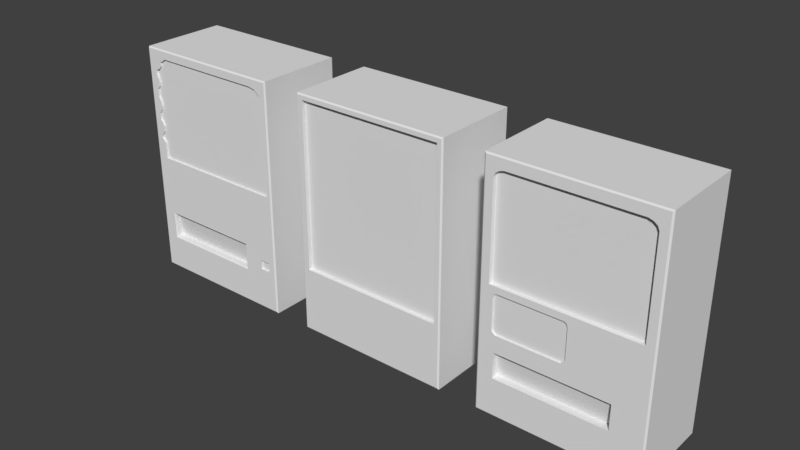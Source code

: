 # Source: vending1.blend  (saved by Blender 2.78.0; exported with 4.5.12 LTS)
import bpy
from mathutils import Matrix  # noqa: F401  (used for matrix-valued properties, if any)

bpy.ops.wm.read_factory_settings(use_empty=True)
scene = bpy.context.scene
scene.name = 'Scene'

# ---- collections
col_collection_1 = bpy.data.collections.new('Collection 1'); scene.collection.children.link(col_collection_1)

# ---- world
world_world = bpy.data.worlds.new('World'); scene.world = world_world
world_world.color = (0.05088, 0.05088, 0.05088)
world_world.use_sun_shadow = False
world_world.sun_shadow_jitter_overblur = 0.0
world_world.cycles.sampling_method = 'MANUAL'

# ---- meshes
me_plane_004 = bpy.data.meshes.new('Plane.004')
me_plane_004.from_pydata([(-0.7049, -0.3076, 0.0659), (-0.7049, -0.3076, 1.013), (-0.689, -0.3076, 1.049), (-0.6549, -0.3076, 1.074), (-0.6094, -0.3076, 1.088), (0.0, -0.3076, 1.088), (0.0, -0.3076, 0.0659), (0.7049, -0.3076, 0.0659), (0.7049, -0.3076, 1.013), (0.689, -0.3076, 1.049), (0.6549, -0.3076, 1.074), (0.6094, -0.3076, 1.088)], [], [(5, 4, 3, 2, 1, 0, 6), (5, 6, 7, 8, 9, 10, 11)])
_uv = me_plane_004.uv_layers.new(name='UVMap')
_uv.uv.foreach_set('vector', [0.8548, 0.9307, 0.7335, 0.9315, 0.7247, 0.9262, 0.7181, 0.9162, 0.7148, 0.9015, 0.7069, 0.5216, 0.8464, 0.5192, 0.8548, 0.931, 0.8464, 0.5192, 0.9874, 0.52, 0.9912, 0.8993, 0.9882, 0.9142, 0.9817, 0.9247, 0.9731, 0.9306])
me_plane_004.use_remesh_preserve_volume = False
me_plane_004.use_remesh_preserve_attributes = False
me_plane_004.use_mirror_vertex_groups = False
me_plane_004.update()
me_plane_003 = bpy.data.meshes.new('Plane.003')
me_plane_003.from_pydata([(-0.7991, 0.5324, -1.2), (-0.7991, 0.5324, 1.2), (-0.7834, -0.3476, 1.187), (-0.7991, -0.3343, 1.2), (-0.7991, -0.3343, -1.2), (-0.7834, -0.3476, -1.184), (-0.7991, -2.533e-07, 1.2), (-0.7991, 2.235e-07, -1.2), (-0.7049, -0.3476, 0.0659), (-0.7049, -0.3476, 1.013), (-0.689, -0.3476, 1.049), (-0.6549, -0.3476, 1.074), (-0.6094, -0.3476, 1.088), (-0.7049, -0.2676, 0.0659), (-0.7049, -0.2676, 1.013), (-0.689, -0.2676, 1.049), (-0.6549, -0.2676, 1.074), (-0.6094, -0.2676, 1.088), (-0.6256, -0.3476, -0.002374), (-0.6448, -0.3476, -0.01007), (-0.6575, -0.3476, -0.02541), (-0.6633, -0.3476, -0.04764), (-0.6633, -0.3476, -0.3499), (-0.6546, -0.3476, -0.3708), (-0.6241, -0.3476, -0.3924), (-0.6256, -0.3276, -0.002374), (-0.6448, -0.3276, -0.01007), (-0.6575, -0.3276, -0.02541), (-0.6633, -0.3276, -0.04764), (-0.6633, -0.3276, -0.3499), (-0.6546, -0.3276, -0.3708), (-0.6241, -0.3276, -0.3924), (0.7991, 0.5324, -1.2), (0.7991, 0.5324, 1.2), (0.7834, -0.3476, 1.187), (0.7991, -0.3343, 1.2), (0.7991, -0.3343, -1.2), (0.7834, -0.3476, -1.184), (0.7991, -2.533e-07, 1.2), (0.7991, 2.235e-07, -1.2), (0.0, 2.235e-07, -1.2), (0.0, -2.235e-07, 1.2), (0.0, -0.3476, 1.187), (0.0, -0.3343, 1.2), (0.0, -0.3476, -1.184), (0.0, -0.3343, -1.2), (0.0, 0.5324, 1.2), (0.0, 0.5324, -1.2), (0.0, -0.3476, 1.088), (0.0, -0.3476, 0.0659), (0.7049, -0.3476, 0.0659), (0.7049, -0.3476, 1.013), (0.689, -0.3476, 1.049), (0.6549, -0.3476, 1.074), (0.6094, -0.3476, 1.088), (0.0, 0.04, -1.2), (0.0, 0.04, 1.2), (0.0, -0.2676, 1.088), (0.0, -0.2676, 0.0659), (0.7049, -0.2676, 0.0659), (0.7049, -0.2676, 1.013), (0.689, -0.2676, 1.049), (0.6549, -0.2676, 1.074), (0.6094, -0.2676, 1.088), (0.0, -0.3476, -0.002374), (0.0, -0.3476, -0.3924), (0.006661, -0.3476, -0.002374), (0.02584, -0.3476, -0.01007), (0.03855, -0.3476, -0.02541), (0.04437, -0.3476, -0.04764), (0.04437, -0.3476, -0.3499), (0.0356, -0.3476, -0.3708), (0.005118, -0.3476, -0.3924), (0.0, -0.3276, -0.002374), (0.0, -0.3276, -0.3924), (0.006661, -0.3276, -0.002374), (0.02584, -0.3276, -0.01007), (0.03855, -0.3276, -0.02541), (0.04437, -0.3276, -0.04764), (0.04437, -0.3276, -0.3499), (0.0356, -0.3276, -0.3708), (0.005118, -0.3276, -0.3924), (0.7834, -0.3476, 0.0659), (0.07478, -0.3476, 0.0659), (0.07478, -0.3476, -1.184), (0.07478, -0.3476, -0.5636), (0.07478, -0.3476, -0.818), (0.0, -0.3476, -0.5636), (0.0, -0.3476, -0.818), (-0.6316, -0.3476, -0.5636), (-0.6334, -0.3476, -0.818), (0.4794, -0.3476, -0.5636), (0.4794, -0.3476, -0.818), (0.07478, -0.3076, -0.5636), (0.07478, -0.2676, -0.818), (2.712e-10, -0.3076, -0.5636), (2.712e-10, -0.2676, -0.818), (-0.6316, -0.3076, -0.5636), (-0.6334, -0.2676, -0.818), (0.4794, -0.3076, -0.5636), (0.4794, -0.2676, -0.818), (0.7834, -0.3476, -0.5636), (0.7834, -0.3476, -0.818)], [(40, 55), (41, 56)], [(1, 0, 7, 6), (4, 45, 44, 5), (4, 5, 2, 3), (46, 1, 6, 41), (6, 7, 4, 3), (41, 6, 3, 43), (3, 2, 42, 43), (7, 40, 45, 4), (44, 88, 90, 89, 87, 65, 24, 23, 22, 21, 20, 19, 18, 64, 49, 8, 9, 10, 11, 12, 48, 42, 2, 5), (0, 47, 40, 7), (0, 1, 46, 47), (57, 17, 16, 15, 14, 13, 58), (11, 10, 15, 16), (9, 8, 13, 14), (73, 25, 26, 27, 28, 29, 30, 31, 74), (12, 11, 16, 17), (10, 9, 14, 15), (8, 49, 58, 13), (48, 12, 17, 57), (22, 23, 30, 29), (19, 20, 27, 26), (23, 24, 31, 30), (20, 21, 28, 27), (64, 18, 25, 73), (24, 65, 74, 31), (21, 22, 29, 28), (18, 19, 26, 25), (33, 38, 39, 32), (36, 37, 84, 44, 45), (36, 35, 34, 82, 101, 102, 37), (46, 41, 38, 33), (38, 35, 36, 39), (41, 43, 35, 38), (35, 43, 42, 34), (39, 36, 45, 40), (44, 84, 86, 88), (32, 39, 40, 47), (32, 47, 46, 33), (57, 58, 59, 60, 61, 62, 63), (53, 62, 61, 52), (51, 60, 59, 50), (73, 74, 81, 80, 79, 78, 77, 76, 75), (54, 63, 62, 53), (52, 61, 60, 51), (50, 59, 58, 49, 83), (48, 57, 63, 54), (70, 79, 80, 71), (67, 76, 77, 68), (71, 80, 81, 72), (68, 77, 78, 69), (64, 73, 75, 66), (72, 81, 74, 65), (69, 78, 79, 70), (66, 75, 76, 67), (96, 94, 93, 95), (50, 82, 34, 42, 48, 54, 53, 52, 51), (83, 85, 91, 101, 82, 50), (86, 92, 100, 94), (87, 85, 83, 49, 64, 66, 67, 68, 69, 70, 71, 72, 65), (85, 87, 95, 93), (87, 89, 97, 95), (95, 97, 98, 96), (94, 100, 99, 93), (91, 85, 93, 99), (90, 88, 96, 98), (88, 86, 94, 96), (92, 91, 99, 100), (89, 90, 98, 97), (101, 91, 92, 102), (102, 92, 86, 84, 37)])
_uv = me_plane_003.uv_layers.new(name='UVMap')
_uv.uv.foreach_set('vector', [0.3659, 0.7315, 0.3657, 0.7143, 0.3653, 0.7143, 0.3655, 0.7315, 0.3999, 0.711, 0.3999, 0.711, 0.3999, 0.711, 0.3999, 0.711, 0.3999, 0.711, 0.3999, 0.711, 0.3999, 0.7071, 0.3999, 0.7071, 0.3609, 0.9414, 0.3609, 0.9414, 0.3593, 0.9415, 0.3593, 0.9415, 0.3701, 0.9944, 0.3645, 0.5136, 0.3494, 0.5139, 0.355, 0.9947, 0.3593, 0.9415, 0.3593, 0.9415, 0.3582, 0.9415, 0.3582, 0.9415, 0.3999, 0.7075, 0.3999, 0.7075, 0.3999, 0.7075, 0.3999, 0.7075, 0.3565, 0.5136, 0.3565, 0.5136, 0.3494, 0.5139, 0.3494, 0.5139, 0.8351, 0.01004, 0.8369, 0.1524, 0.7111, 0.1524, 0.7135, 0.2669, 0.8381, 0.2669, 0.8389, 0.332, 0.7163, 0.3344, 0.7105, 0.3433, 0.709, 0.3519, 0.7114, 0.4752, 0.7127, 0.4842, 0.7153, 0.4904, 0.7191, 0.4934, 0.8408, 0.4907, 0.8412, 0.5184, 0.7042, 0.5216, 0.7121, 0.9079, 0.7154, 0.9225, 0.7221, 0.9325, 0.7308, 0.9378, 0.8461, 0.9341, 0.8466, 0.9743, 0.6986, 0.9793, 0.6782, 0.01205, 0.3678, 0.5132, 0.3678, 0.5132, 0.3565, 0.5136, 0.3565, 0.5136, 0.3645, 0.7345, 0.3645, 0.7445, 0.3659, 0.7445, 0.3659, 0.7345, 0.8548, 0.9307, 0.7335, 0.9315, 0.7247, 0.9262, 0.7181, 0.9162, 0.7148, 0.9015, 0.7069, 0.5216, 0.8464, 0.5192, 0.7201, 0.7109, 0.7201, 0.7109, 0.7201, 0.7109, 0.7201, 0.7109, 0.7201, 0.7108, 0.72, 0.7081, 0.72, 0.7081, 0.7201, 0.7108, 0.8408, 0.4907, 0.7191, 0.4934, 0.7153, 0.4904, 0.7127, 0.4842, 0.7114, 0.4752, 0.709, 0.3519, 0.7105, 0.3433, 0.7163, 0.3344, 0.8389, 0.332, 0.7202, 0.711, 0.7201, 0.7109, 0.7201, 0.7109, 0.7202, 0.711, 0.7201, 0.7109, 0.7201, 0.7108, 0.7201, 0.7108, 0.7201, 0.7109, 0.72, 0.7081, 0.7209, 0.7081, 0.7209, 0.7081, 0.72, 0.7081, 0.721, 0.711, 0.7202, 0.711, 0.7202, 0.711, 0.721, 0.711, 0.7244, 0.4592, 0.7245, 0.4589, 0.7245, 0.4589, 0.7244, 0.4592, 0.7247, 0.4643, 0.7246, 0.4641, 0.7246, 0.4641, 0.7247, 0.4643, 0.7245, 0.4589, 0.7247, 0.4586, 0.7247, 0.4586, 0.7245, 0.4589, 0.7246, 0.4641, 0.7245, 0.4637, 0.7245, 0.4637, 0.7246, 0.4641, 0.7293, 0.4643, 0.7248, 0.4644, 0.7248, 0.4644, 0.7293, 0.4643, 0.7247, 0.4586, 0.7292, 0.4585, 0.7292, 0.4585, 0.7247, 0.4586, 0.7245, 0.4637, 0.7244, 0.4592, 0.7244, 0.4592, 0.7245, 0.4637, 0.7248, 0.4644, 0.7247, 0.4643, 0.7247, 0.4643, 0.7248, 0.4644, 0.3659, 0.7315, 0.3655, 0.7315, 0.3653, 0.7143, 0.3657, 0.7143, 0.3999, 0.711, 0.3999, 0.711, 0.3999, 0.711, 0.3999, 0.711, 0.3999, 0.711, 0.3999, 0.711, 0.3999, 0.7071, 0.3999, 0.7071, 0.3999, 0.7089, 0.3999, 0.71, 0.3999, 0.7104, 0.3999, 0.711, 0.3609, 0.9414, 0.3593, 0.9415, 0.3593, 0.9415, 0.3609, 0.9414, 0.3701, 0.9944, 0.355, 0.9947, 0.3494, 0.5139, 0.3645, 0.5136, 0.3593, 0.9415, 0.3582, 0.9415, 0.3582, 0.9415, 0.3593, 0.9415, 0.3999, 0.7075, 0.3999, 0.7075, 0.3999, 0.7075, 0.3999, 0.7075, 0.3565, 0.5136, 0.3494, 0.5139, 0.3494, 0.5139, 0.3565, 0.5136, 0.8337, 0.01041, 0.8487, 0.01041, 0.8487, 0.1524, 0.8337, 0.1524, 0.3678, 0.5132, 0.3565, 0.5136, 0.3565, 0.5136, 0.3678, 0.5132, 0.3645, 0.7345, 0.3659, 0.7345, 0.3659, 0.7445, 0.3645, 0.7445, 0.8548, 0.931, 0.8464, 0.5192, 0.9874, 0.52, 0.9912, 0.8993, 0.9882, 0.9142, 0.9817, 0.9247, 0.9731, 0.9306, 0.7201, 0.7109, 0.7201, 0.7109, 0.7201, 0.7109, 0.7201, 0.7109, 0.7201, 0.7108, 0.7201, 0.7108, 0.72, 0.7081, 0.72, 0.7081, 0.8408, 0.4907, 0.8389, 0.332, 0.7163, 0.3344, 0.7105, 0.3433, 0.709, 0.3519, 0.7114, 0.4752, 0.7127, 0.4842, 0.7153, 0.4904, 0.7191, 0.4934, 0.7202, 0.711, 0.7202, 0.711, 0.7201, 0.7109, 0.7201, 0.7109, 0.7201, 0.7109, 0.7201, 0.7109, 0.7201, 0.7108, 0.7201, 0.7108, 0.72, 0.7081, 0.72, 0.7081, 0.7209, 0.7081, 0.7209, 0.7081, 0.7208, 0.7081, 0.721, 0.711, 0.721, 0.711, 0.7202, 0.711, 0.7202, 0.711, 0.7244, 0.4592, 0.7244, 0.4592, 0.7245, 0.4589, 0.7245, 0.4589, 0.7247, 0.4643, 0.7247, 0.4643, 0.7246, 0.4641, 0.7246, 0.4641, 0.7245, 0.4589, 0.7245, 0.4589, 0.7247, 0.4586, 0.7247, 0.4586, 0.7246, 0.4641, 0.7246, 0.4641, 0.7245, 0.4637, 0.7245, 0.4637, 0.7293, 0.4643, 0.7293, 0.4643, 0.7248, 0.4644, 0.7248, 0.4644, 0.7247, 0.4586, 0.7247, 0.4586, 0.7292, 0.4585, 0.7292, 0.4585, 0.7245, 0.4637, 0.7245, 0.4637, 0.7244, 0.4592, 0.7244, 0.4592, 0.7248, 0.4644, 0.7248, 0.4644, 0.7247, 0.4643, 0.7247, 0.4643, 0.8205, 0.1624, 0.8328, 0.1622, 0.8333, 0.2573, 0.8209, 0.2575, 0.7042, 0.5216, 0.689, 0.522, 0.6986, 0.9793, 0.8466, 0.9743, 0.8461, 0.9341, 0.7308, 0.9378, 0.7221, 0.9325, 0.7154, 0.9225, 0.7121, 0.9079, 0.8487, 0.5103, 0.8487, 0.2669, 0.939, 0.2669, 0.9896, 0.2665, 0.9971, 0.5103, 0.9746, 0.5103, 0.799, 0.1844, 0.7964, 0.1844, 0.7964, 0.1844, 0.799, 0.1844, 0.7187, 0.3179, 0.703, 0.317, 0.7048, 0.5188, 0.7209, 0.5184, 0.7201, 0.4979, 0.7173, 0.4975, 0.7135, 0.4943, 0.7109, 0.4878, 0.7096, 0.4783, 0.7071, 0.3488, 0.7087, 0.3398, 0.7145, 0.3304, 0.7186, 0.3309, 0.7893, 0.1839, 0.7897, 0.1822, 0.7897, 0.1822, 0.7893, 0.1839, 0.7923, 0.1809, 0.7895, 0.181, 0.7895, 0.181, 0.7923, 0.1809, 0.8209, 0.2575, 0.7166, 0.2592, 0.7158, 0.1641, 0.8205, 0.1624, 0.8328, 0.1622, 0.9313, 0.1607, 0.9317, 0.2557, 0.8333, 0.2573, 0.7894, 0.181, 0.792, 0.181, 0.792, 0.181, 0.7894, 0.181, 0.7965, 0.1844, 0.7993, 0.1844, 0.7993, 0.1844, 0.7965, 0.1844, 0.7967, 0.1874, 0.7963, 0.1884, 0.7963, 0.1884, 0.7967, 0.1874, 0.7964, 0.1844, 0.7964, 0.1867, 0.7964, 0.1867, 0.7964, 0.1844, 0.7966, 0.1867, 0.7965, 0.1844, 0.7965, 0.1844, 0.7966, 0.1867, 0.9981, 0.267, 0.939, 0.2669, 0.9395, 0.1524, 0.9981, 0.1552, 0.9971, 0.1567, 0.9395, 0.1524, 0.8487, 0.1524, 0.8487, 0.01041, 0.9971, 0.01041])
me_plane_003.use_remesh_preserve_volume = False
me_plane_003.use_remesh_preserve_attributes = False
me_plane_003.use_mirror_vertex_groups = False
me_plane_003.update()
me_plane_002 = bpy.data.meshes.new('Plane.002')
me_plane_002.from_pydata([(-0.8007, 0.6665, -1.302), (0.7993, 0.6665, -1.302), (-0.8007, 0.6665, 1.098), (0.7993, 0.6665, 1.098), (-0.7945, -0.2135, 1.085), (-0.8007, -0.2001, 1.098), (-0.8007, -0.2001, -1.302), (-0.7945, -0.2135, -1.285), (0.7993, -0.2001, -1.302), (0.786, -0.2135, -1.285), (0.786, -0.2135, 1.085), (0.7993, -0.2001, 1.098), (-0.8007, 0.1341, 1.098), (0.7993, 0.1341, -1.302), (0.7993, 0.1341, 1.098), (-0.8007, 0.1341, -1.302), (-0.7407, -0.2135, 1.043), (0.7441, -0.2135, 1.043), (0.7441, -0.2135, -0.6387), (-0.7351, -0.2135, -0.6387), (-0.7407, -0.1735, 1.043), (0.7441, -0.1735, 1.043), (0.7441, -0.1735, -0.6387), (-0.7351, -0.1735, -0.6387)], [], [(0, 2, 3, 1), (2, 0, 15, 12), (7, 9, 10, 17, 18, 19, 16, 4), (1, 3, 14, 13), (0, 1, 13, 15), (11, 10, 9, 8), (6, 8, 9, 7), (5, 4, 10, 11), (6, 7, 4, 5), (3, 2, 12, 14), (12, 15, 6, 5), (14, 12, 5, 11), (15, 13, 8, 6), (13, 14, 11, 8), (21, 20, 23, 22), (4, 16, 17, 10), (19, 18, 22, 23), (17, 16, 20, 21), (16, 19, 23, 20), (18, 17, 21, 22)])
_uv = me_plane_002.uv_layers.new(name='UVMap')
_uv.uv.foreach_set('vector', [0.3645, 0.7345, 0.3645, 0.7445, 0.3673, 0.7445, 0.3673, 0.7345, 0.3659, 0.7315, 0.3657, 0.7143, 0.3653, 0.7143, 0.3655, 0.7315, 0.369, 0.02317, 0.6453, 0.01376, 0.666, 0.9813, 0.6582, 0.9645, 0.6435, 0.278, 0.3836, 0.2866, 0.3936, 0.9726, 0.3843, 0.9899, 0.3657, 0.7143, 0.3659, 0.7315, 0.3655, 0.7315, 0.3653, 0.7143, 0.3678, 0.5132, 0.3678, 0.5132, 0.3565, 0.5136, 0.3565, 0.5136, 0.3999, 0.7071, 0.3999, 0.7071, 0.3999, 0.711, 0.3999, 0.711, 0.3999, 0.711, 0.3999, 0.711, 0.3999, 0.711, 0.3999, 0.711, 0.3999, 0.7075, 0.3999, 0.7075, 0.3999, 0.7075, 0.3999, 0.7075, 0.3999, 0.711, 0.3999, 0.711, 0.3999, 0.7071, 0.3999, 0.7071, 0.3609, 0.9414, 0.3609, 0.9414, 0.3593, 0.9415, 0.3593, 0.9415, 0.3701, 0.9944, 0.3645, 0.5136, 0.3494, 0.5139, 0.355, 0.9947, 0.3593, 0.9415, 0.3593, 0.9415, 0.3582, 0.9415, 0.3582, 0.9415, 0.3565, 0.5136, 0.3565, 0.5136, 0.3494, 0.5139, 0.3494, 0.5139, 0.3645, 0.5136, 0.3701, 0.9944, 0.355, 0.9947, 0.3494, 0.5139, 0.6569, 0.9567, 0.3948, 0.9645, 0.3849, 0.2944, 0.6424, 0.286, 0.3843, 0.9899, 0.3936, 0.9726, 0.6582, 0.9645, 0.666, 0.9813, 0.651, 0.6332, 0.6517, 0.6332, 0.6517, 0.6332, 0.651, 0.6332, 0.6517, 0.6351, 0.651, 0.6351, 0.651, 0.6351, 0.6517, 0.6351, 0.651, 0.6351, 0.651, 0.6332, 0.651, 0.6332, 0.651, 0.6351, 0.6517, 0.6332, 0.6517, 0.6351, 0.6517, 0.6351, 0.6517, 0.6332])
me_plane_002.use_remesh_preserve_volume = False
me_plane_002.use_remesh_preserve_attributes = False
me_plane_002.use_mirror_vertex_groups = False
me_plane_002.update()
me_plane_001 = bpy.data.meshes.new('Plane.001')
me_plane_001.from_pydata([(0.7473, -0.54, -0.02821), (0.7473, -0.54, 0.9075), (0.7167, -0.54, 0.9687), (0.6617, -0.54, 1.015), (0.5914, -0.54, 1.03), (-0.5743, -0.54, 1.03), (-0.6835, -0.54, -0.02821), (-0.6835, -0.54, 0.1406), (-0.7258, -0.54, 0.1829), (-0.7258, -0.54, 0.2028), (-0.6908, -0.54, 0.2541), (-0.682, -0.54, 0.316), (-0.7041, -0.54, 0.3617), (-0.7233, -0.54, 0.3794), (-0.7233, -0.54, 0.4415), (-0.6938, -0.54, 0.4856), (-0.6835, -0.54, 0.5298), (-0.6953, -0.54, 0.5829), (-0.7174, -0.54, 0.6227), (-0.7174, -0.54, 0.6951), (-0.6879, -0.54, 0.7348), (-0.6849, -0.54, 0.7732), (-0.6938, -0.54, 0.8145), (-0.7144, -0.54, 0.8587), (-0.7144, -0.54, 0.8977), (-0.6731, -0.54, 0.9103), (-0.6451, -0.54, 0.9428), (-0.6437, -0.54, 0.9929), (-0.6142, -0.54, 1.0)], [], [(5, 28, 27, 26, 25, 24, 23, 22, 21, 20, 19, 18, 17, 16, 15, 14, 13, 12, 11, 10, 9, 8, 7, 6, 0, 1, 2, 3, 4)])
_uv = me_plane_001.uv_layers.new(name='UVMap')
_uv.uv.foreach_set('vector', [0.05491, 0.9514, 0.04726, 0.94, 0.04161, 0.9371, 0.04128, 0.9177, 0.03591, 0.9051, 0.02803, 0.9003, 0.02802, 0.8852, 0.03195, 0.868, 0.03362, 0.852, 0.03305, 0.8372, 0.02744, 0.8219, 0.02743, 0.7939, 0.03163, 0.7784, 0.03386, 0.7579, 0.03189, 0.7408, 0.02629, 0.7238, 0.02629, 0.6997, 0.02992, 0.6929, 0.0341, 0.6751, 0.03242, 0.6512, 0.0258, 0.6314, 0.02579, 0.6237, 0.03378, 0.6072, 0.03367, 0.5418, 0.3331, 0.5364, 0.3377, 0.9031, 0.3322, 0.9271, 0.3219, 0.9451, 0.3086, 0.9511])
me_plane_001.use_remesh_preserve_volume = False
me_plane_001.use_remesh_preserve_attributes = False
me_plane_001.use_mirror_vertex_groups = False
me_plane_001.update()
me_plane = bpy.data.meshes.new('Plane')
me_plane.from_pydata([(-0.8, 0.32, -1.28), (0.8, 0.32, -1.28), (-0.8, 0.32, 1.12), (0.8, 0.32, 1.12), (0.7473, -0.56, -0.02821), (0.7473, -0.56, 0.9075), (0.7167, -0.56, 0.9687), (0.6617, -0.56, 1.015), (0.5914, -0.56, 1.03), (-0.5743, -0.56, 1.03), (-0.6835, -0.56, -0.02821), (-0.6835, -0.56, 0.1406), (-0.7258, -0.56, 0.1829), (-0.7258, -0.56, 0.2028), (-0.6908, -0.56, 0.2541), (-0.682, -0.56, 0.316), (-0.7041, -0.56, 0.3617), (-0.7233, -0.56, 0.3794), (-0.7233, -0.56, 0.4415), (-0.6938, -0.56, 0.4856), (-0.6835, -0.56, 0.5298), (-0.6953, -0.56, 0.5829), (-0.7174, -0.56, 0.6227), (-0.7174, -0.56, 0.6951), (-0.6879, -0.56, 0.7348), (-0.6849, -0.56, 0.7732), (-0.6938, -0.56, 0.8145), (-0.7144, -0.56, 0.8587), (-0.7144, -0.56, 0.8977), (-0.6731, -0.56, 0.9103), (-0.6451, -0.56, 0.9428), (-0.6437, -0.56, 0.9929), (-0.6142, -0.56, 1.0), (0.7473, -0.41, -0.02821), (0.7473, -0.41, 0.9075), (0.7167, -0.41, 0.9687), (0.6617, -0.41, 1.015), (0.5914, -0.41, 1.03), (-0.5743, -0.41, 1.03), (-0.6835, -0.41, -0.02821), (-0.6835, -0.41, 0.1406), (-0.7258, -0.41, 0.1829), (-0.7258, -0.41, 0.2028), (-0.6908, -0.41, 0.2541), (-0.682, -0.41, 0.316), (-0.7041, -0.41, 0.3617), (-0.7233, -0.41, 0.3794), (-0.7233, -0.41, 0.4415), (-0.6938, -0.41, 0.4856), (-0.6835, -0.41, 0.5298), (-0.6953, -0.41, 0.5829), (-0.7174, -0.41, 0.6227), (-0.7174, -0.41, 0.6951), (-0.6879, -0.41, 0.7348), (-0.6849, -0.41, 0.7732), (-0.6938, -0.41, 0.8145), (-0.7144, -0.41, 0.8587), (-0.7144, -0.41, 0.8977), (-0.6731, -0.41, 0.9103), (-0.6451, -0.41, 0.9428), (-0.6437, -0.41, 0.9929), (-0.6142, -0.41, 1.0), (0.3967, -0.48, -0.9049), (-0.6483, -0.48, -0.9049), (-0.6483, -0.52, -0.6512), (0.3952, -0.52, -0.6512), (0.7199, -0.56, -0.8436), (0.6112, -0.56, -0.8436), (0.6112, -0.56, -0.7472), (0.7194, -0.56, -0.7472), (0.7199, -0.54, -0.8436), (0.6112, -0.54, -0.8436), (0.6112, -0.54, -0.7472), (0.7194, -0.54, -0.7472), (0.4101, -0.56, -0.9174), (0.3967, -0.547, -0.9049), (-0.6483, -0.547, -0.9049), (-0.662, -0.56, -0.9193), (-0.6483, -0.547, -0.6512), (-0.6616, -0.56, -0.6367), (0.3952, -0.547, -0.6512), (0.4096, -0.56, -0.6379), (-0.7938, -0.56, 1.107), (-0.8, -0.5466, 1.12), (-0.8, -0.5466, -1.28), (-0.7938, -0.56, -1.264), (0.8, -0.5466, -1.28), (0.7866, -0.56, -1.264), (0.7866, -0.56, 1.107), (0.8, -0.5466, 1.12), (0.7866, -0.56, -0.02821), (0.8, -0.5466, -0.02821), (-0.7938, -0.56, -0.02821), (-0.8, -0.5466, -0.02821), (0.7473, -0.56, 1.107), (0.7473, -0.5466, 1.12), (-0.7938, -0.56, 1.03), (-0.8, -0.5466, 1.03), (-0.8, -0.2124, 1.12), (0.8, -0.2124, -1.28), (0.8, -0.2124, 1.12), (-0.8, -0.2124, -1.28)], [], [(0, 2, 3, 1), (75, 80, 65, 62), (87, 66, 67, 68, 81, 74), (96, 9, 8, 7, 6, 5, 94, 82), (2, 0, 101, 98), (79, 81, 68, 69, 66, 87, 90, 4, 10, 92, 85, 77), (38, 61, 60, 59, 58, 57, 56, 55, 54, 53, 52, 51, 50, 49, 48, 47, 46, 45, 44, 43, 42, 41, 40, 39, 33, 34, 35, 36, 37), (92, 10, 11, 12, 13, 14, 15, 16, 17, 18, 19, 20, 21, 22, 23, 24, 25, 26, 27, 28, 29, 30, 31, 32, 9, 96), (85, 87, 74, 77), (16, 15, 44, 45), (30, 29, 58, 59), (17, 16, 45, 46), (4, 5, 34, 33), (31, 30, 59, 60), (18, 17, 46, 47), (5, 6, 35, 34), (32, 31, 60, 61), (19, 18, 47, 48), (6, 7, 36, 35), (9, 32, 61, 38), (20, 19, 48, 49), (7, 8, 37, 36), (21, 20, 49, 50), (22, 21, 50, 51), (8, 9, 38, 37), (23, 22, 51, 52), (10, 4, 33, 39), (24, 23, 52, 53), (11, 10, 39, 40), (25, 24, 53, 54), (12, 11, 40, 41), (26, 25, 54, 55), (13, 12, 41, 42), (27, 26, 55, 56), (14, 13, 42, 43), (28, 27, 56, 57), (15, 14, 43, 44), (29, 28, 57, 58), (78, 76, 63, 64), (63, 62, 65, 64), (1, 3, 100, 99), (94, 5, 4, 90, 88), (80, 78, 64, 65), (72, 71, 70, 73), (76, 75, 62, 63), (66, 69, 73, 70), (68, 67, 71, 72), (69, 68, 72, 73), (67, 66, 70, 71), (75, 76, 77, 74), (76, 78, 79, 77), (78, 80, 81, 79), (80, 75, 74, 81), (0, 1, 99, 101), (93, 84, 85, 92), (84, 86, 87, 85), (91, 89, 88, 90), (95, 83, 82, 94), (86, 91, 90, 87), (97, 93, 92, 96), (89, 95, 94, 88), (83, 97, 96, 82), (3, 2, 98, 100), (98, 101, 84, 93, 97, 83), (100, 98, 83, 95, 89), (101, 99, 86, 84), (99, 100, 89, 91, 86)])
_uv = me_plane.uv_layers.new(name='UVMap')
_uv.uv.foreach_set('vector', [0.3645, 0.7345, 0.3645, 0.7445, 0.3673, 0.7445, 0.3673, 0.7345, 0.1396, 0.2071, 0.1396, 0.2106, 0.1396, 0.2106, 0.1396, 0.2071, 0.3361, 0.02877, 0.3256, 0.2003, 0.3051, 0.201, 0.3056, 0.2402, 0.2679, 0.278, 0.267, 0.1722, 0.0109, 0.9638, 0.0534, 0.9637, 0.3101, 0.9634, 0.3236, 0.9571, 0.334, 0.9384, 0.3396, 0.9135, 0.3406, 0.9946, 0.0109, 0.9946, 0.3659, 0.7315, 0.3657, 0.7143, 0.3653, 0.7143, 0.3655, 0.7315, 0.03739, 0.2896, 0.2679, 0.278, 0.3056, 0.2402, 0.326, 0.2396, 0.3256, 0.2003, 0.3361, 0.02868, 0.3424, 0.5322, 0.3349, 0.5324, 0.0319, 0.538, 0.01088, 0.5384, 0.01094, 0.04168, 0.03731, 0.1801, 0.05491, 0.9514, 0.04726, 0.94, 0.04161, 0.9371, 0.04128, 0.9177, 0.03591, 0.9051, 0.02803, 0.9003, 0.02802, 0.8852, 0.03195, 0.868, 0.03362, 0.852, 0.03305, 0.8372, 0.02744, 0.8219, 0.02743, 0.7939, 0.03163, 0.7784, 0.03386, 0.7579, 0.03189, 0.7408, 0.02629, 0.7238, 0.02629, 0.6997, 0.02992, 0.6929, 0.0341, 0.6751, 0.03242, 0.6512, 0.0258, 0.6314, 0.02579, 0.6237, 0.03378, 0.6072, 0.03367, 0.5418, 0.3331, 0.5364, 0.3377, 0.9031, 0.3322, 0.9271, 0.3219, 0.9451, 0.3086, 0.9511, 0.01088, 0.5384, 0.0319, 0.538, 0.03201, 0.606, 0.02393, 0.6231, 0.02393, 0.6311, 0.03063, 0.6517, 0.03234, 0.6765, 0.0281, 0.695, 0.02443, 0.7021, 0.02443, 0.7271, 0.0301, 0.7448, 0.03209, 0.7625, 0.02983, 0.7839, 0.02558, 0.8, 0.02559, 0.8291, 0.03127, 0.845, 0.03185, 0.8604, 0.03015, 0.877, 0.02618, 0.8948, 0.02619, 0.9106, 0.03417, 0.9156, 0.0396, 0.9286, 0.03993, 0.9488, 0.04565, 0.9518, 0.0534, 0.9637, 0.0109, 0.9638, 0.01094, 0.04168, 0.336, 0.02877, 0.267, 0.1722, 0.03731, 0.1801, 0.3141, 0.7235, 0.3142, 0.7231, 0.3142, 0.7231, 0.3141, 0.7235, 0.3144, 0.7286, 0.3143, 0.7283, 0.3143, 0.7283, 0.3144, 0.7286, 0.314, 0.7237, 0.3141, 0.7235, 0.3141, 0.7235, 0.314, 0.7237, 0.3208, 0.72, 0.3209, 0.7283, 0.3209, 0.7283, 0.3208, 0.72, 0.3144, 0.729, 0.3144, 0.7286, 0.3144, 0.7286, 0.3144, 0.729, 0.314, 0.7242, 0.314, 0.7237, 0.314, 0.7237, 0.314, 0.7242, 0.3209, 0.7283, 0.3208, 0.7288, 0.3208, 0.7288, 0.3209, 0.7283, 0.3145, 0.7291, 0.3144, 0.729, 0.3144, 0.729, 0.3145, 0.7291, 0.3142, 0.7246, 0.314, 0.7242, 0.314, 0.7242, 0.3142, 0.7246, 0.3208, 0.7288, 0.3205, 0.7292, 0.3205, 0.7292, 0.3208, 0.7288, 0.3147, 0.7294, 0.3145, 0.7291, 0.3145, 0.7291, 0.3147, 0.7294, 0.3142, 0.725, 0.3142, 0.7246, 0.3142, 0.7246, 0.3142, 0.725, 0.3205, 0.7292, 0.3202, 0.7294, 0.3202, 0.7294, 0.3205, 0.7292, 0.3142, 0.7255, 0.3142, 0.725, 0.3142, 0.725, 0.3142, 0.7255, 0.3141, 0.7258, 0.3142, 0.7255, 0.3142, 0.7255, 0.3141, 0.7258, 0.3202, 0.7294, 0.3147, 0.7294, 0.3147, 0.7294, 0.3202, 0.7294, 0.3141, 0.7264, 0.3141, 0.7258, 0.3141, 0.7258, 0.3141, 0.7264, 0.3142, 0.7201, 0.3208, 0.72, 0.3208, 0.72, 0.3142, 0.7201, 0.3142, 0.7268, 0.3141, 0.7264, 0.3141, 0.7264, 0.3142, 0.7268, 0.3142, 0.7216, 0.3142, 0.7201, 0.3142, 0.7201, 0.3142, 0.7216, 0.3142, 0.7271, 0.3142, 0.7268, 0.3142, 0.7268, 0.3142, 0.7271, 0.314, 0.722, 0.3142, 0.7216, 0.3142, 0.7216, 0.314, 0.722, 0.3142, 0.7275, 0.3142, 0.7271, 0.3142, 0.7271, 0.3142, 0.7275, 0.314, 0.7221, 0.314, 0.722, 0.314, 0.722, 0.314, 0.7221, 0.3141, 0.7279, 0.3142, 0.7275, 0.3142, 0.7275, 0.3141, 0.7279, 0.3142, 0.7226, 0.314, 0.7221, 0.314, 0.7221, 0.3142, 0.7226, 0.3141, 0.7282, 0.3141, 0.7279, 0.3141, 0.7279, 0.3141, 0.7282, 0.3142, 0.7231, 0.3142, 0.7226, 0.3142, 0.7226, 0.3142, 0.7231, 0.3143, 0.7283, 0.3141, 0.7282, 0.3141, 0.7282, 0.3143, 0.7283, 0.1319, 0.2108, 0.1319, 0.2073, 0.1319, 0.2073, 0.1319, 0.2108, 0.04135, 0.1859, 0.2606, 0.1816, 0.2614, 0.2624, 0.04187, 0.2667, 0.3657, 0.7143, 0.3659, 0.7315, 0.3655, 0.7315, 0.3653, 0.7143, 0.3406, 0.9946, 0.3396, 0.9135, 0.3349, 0.5324, 0.3424, 0.5322, 0.3482, 0.9946, 0.1589, 0.06021, 0.1513, 0.06043, 0.1513, 0.06043, 0.1589, 0.06021, 0.3075, 0.2371, 0.3074, 0.2047, 0.3247, 0.2047, 0.3247, 0.2371, 0.1319, 0.2073, 0.1396, 0.2071, 0.1396, 0.2071, 0.1319, 0.2073, 0.3083, 0.2402, 0.3084, 0.2412, 0.3084, 0.2412, 0.3083, 0.2402, 0.3078, 0.2412, 0.3078, 0.2402, 0.3078, 0.2402, 0.3078, 0.2412, 0.3084, 0.2412, 0.3078, 0.2412, 0.3078, 0.2412, 0.3084, 0.2412, 0.3078, 0.2402, 0.3083, 0.2402, 0.3083, 0.2402, 0.3078, 0.2402, 0.1417, 0.1778, 0.1386, 0.1779, 0.1386, 0.1779, 0.1417, 0.1778, 0.1386, 0.1779, 0.1386, 0.1793, 0.1386, 0.1793, 0.1386, 0.1779, 0.1478, 0.1773, 0.1509, 0.1772, 0.1509, 0.1772, 0.1478, 0.1773, 0.1417, 0.1792, 0.1417, 0.1778, 0.1417, 0.1778, 0.1417, 0.1791, 0.3678, 0.5132, 0.3678, 0.5132, 0.3565, 0.5136, 0.3565, 0.5136, 0.3484, 0.7056, 0.3482, 0.675, 0.3481, 0.6754, 0.3482, 0.7056, 0.3482, 0.675, 0.3482, 0.675, 0.3481, 0.675, 0.3481, 0.675, 0.3484, 0.7056, 0.3485, 0.7336, 0.3484, 0.7332, 0.3482, 0.7056, 0.349, 0.7271, 0.349, 0.7271, 0.349, 0.7271, 0.349, 0.7271, 0.3482, 0.675, 0.3484, 0.7056, 0.3482, 0.7056, 0.3481, 0.6754, 0.3485, 0.7314, 0.3484, 0.7056, 0.3482, 0.7056, 0.3484, 0.7314, 0.349, 0.7271, 0.349, 0.7271, 0.349, 0.7271, 0.349, 0.7271, 0.3485, 0.7336, 0.3485, 0.7314, 0.3484, 0.7314, 0.3484, 0.7332, 0.3609, 0.9414, 0.3609, 0.9414, 0.3593, 0.9415, 0.3593, 0.9415, 0.3701, 0.9944, 0.3645, 0.5136, 0.3494, 0.5139, 0.3523, 0.7647, 0.3548, 0.9766, 0.355, 0.9947, 0.3593, 0.9415, 0.3593, 0.9415, 0.3582, 0.9415, 0.3582, 0.9415, 0.3582, 0.9415, 0.3565, 0.5136, 0.3565, 0.5136, 0.3494, 0.5139, 0.3494, 0.5139, 0.3645, 0.5136, 0.3701, 0.9944, 0.355, 0.9947, 0.3523, 0.7647, 0.3494, 0.5139])
me_plane.use_remesh_preserve_volume = False
me_plane.use_remesh_preserve_attributes = False
me_plane.use_mirror_vertex_groups = False
me_plane.update()

# ---- objects
ob_vending1_3_glass = bpy.data.objects.new('vending1_3_glass', me_plane_004)
ob_vending1_3 = bpy.data.objects.new('vending1_3', me_plane_003)
ob_vending1_2 = bpy.data.objects.new('vending1_2', me_plane_002)
ob_vending1_glass = bpy.data.objects.new('vending1_glass', me_plane_001)
ob_vending1 = bpy.data.objects.new('vending1', me_plane)

# ---- transforms, parenting, visibility, modifiers, constraints
ob_vending1_3_glass.location = (3.999, -0.2124, -0.08)
ob_vending1_3_glass.lineart.crease_threshold = 0.0
ob_vending1_3.location = (3.999, -0.2124, -0.08)
ob_vending1_3.lineart.crease_threshold = 0.0
ob_vending1_2.location = (2.001, -0.3465, 0.02151)
ob_vending1_2.lineart.crease_threshold = 0.0
ob_vending1_glass.location = (0.0, 0.0, 0.0)
ob_vending1_glass.lineart.crease_threshold = 0.0
ob_vending1.location = (0.0, 0.0, 0.0)
ob_vending1.lineart.crease_threshold = 0.0

# ---- collection membership
col_collection_1.objects.link(ob_vending1_3_glass)
col_collection_1.objects.link(ob_vending1_3)
col_collection_1.objects.link(ob_vending1_2)
col_collection_1.objects.link(ob_vending1_glass)
col_collection_1.objects.link(ob_vending1)

# ---- scene / render settings (as saved in the file)
scene.frame_start = 1; scene.frame_end = 2; scene.frame_set(1)
scene.render.engine = 'BLENDER_EEVEE_NEXT'
scene.render.resolution_percentage = 50
scene.render.dither_intensity = 0.0
scene.cycles.use_denoising = False
scene.cycles.samples = 128
scene.cycles.sampling_pattern = 'TABULATED_SOBOL'
scene.cycles.light_sampling_threshold = 0.0
scene.cycles.use_adaptive_sampling = False
scene.cycles.use_light_tree = False
scene.cycles.blur_glossy = 0.0
scene.cycles.sample_clamp_indirect = 0.0
scene.view_settings.view_transform = 'Standard'
bpy.context.view_layer.update()

# ---- added for rendering (the .blend has no active camera and no usable light): camera, sun
cam_auto = bpy.data.cameras.new('AutoCamera')
cam_auto.lens = 50.0
cam_auto.sensor_width = 36.0
cam_auto.clip_end = 1000.0
ob_auto_camera = bpy.data.objects.new('AutoCamera', cam_auto)
scene.collection.objects.link(ob_auto_camera)
ob_auto_camera.location = (7.69313, -6.95283, 4.47522)
ob_auto_camera.rotation_euler = (1.09748, -7.21219e-08, 0.694738)
scene.camera = ob_auto_camera
light_auto_sun = bpy.data.lights.new('AutoSun', 'SUN')
light_auto_sun.energy = 3.0
light_auto_sun.angle = 0.0523599
ob_auto_sun = bpy.data.objects.new('AutoSun', light_auto_sun)
scene.collection.objects.link(ob_auto_sun)
ob_auto_sun.rotation_euler = (0.872665, 0.174533, 0.523599)
bpy.context.view_layer.update()
